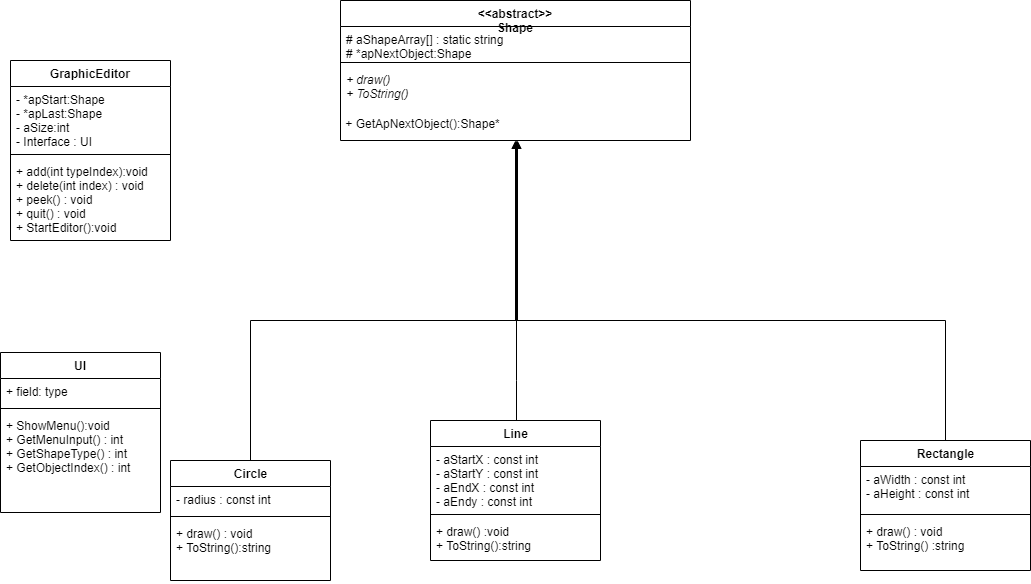

The diagram above was exported from draw.io. Its source (the exported page's mxGraphModel, read from the mxfile embedded in the PNG):
<mxGraphModel dx="1422" dy="713" grid="1" gridSize="10" guides="1" tooltips="1" connect="1" arrows="1" fold="1" page="1" pageScale="1" pageWidth="827" pageHeight="1169" math="0" shadow="0">
  <root>
    <mxCell id="0" />
    <mxCell id="1" parent="0" />
    <mxCell id="hn-oxJcI3oPRI2XOXEon-1" value="GraphicEditor" style="swimlane;fontStyle=1;align=center;verticalAlign=top;childLayout=stackLayout;horizontal=1;startSize=26;horizontalStack=0;resizeParent=1;resizeParentMax=0;resizeLast=0;collapsible=1;marginBottom=0;" parent="1" vertex="1">
      <mxGeometry x="70" y="80" width="160" height="180" as="geometry" />
    </mxCell>
    <mxCell id="hn-oxJcI3oPRI2XOXEon-2" value="- *apStart:Shape&#10;- *apLast:Shape&#10;- aSize:int&#10;- Interface : UI" style="text;strokeColor=none;fillColor=none;align=left;verticalAlign=top;spacingLeft=4;spacingRight=4;overflow=hidden;rotatable=0;points=[[0,0.5],[1,0.5]];portConstraint=eastwest;" parent="hn-oxJcI3oPRI2XOXEon-1" vertex="1">
      <mxGeometry y="26" width="160" height="64" as="geometry" />
    </mxCell>
    <mxCell id="hn-oxJcI3oPRI2XOXEon-3" value="" style="line;strokeWidth=1;fillColor=none;align=left;verticalAlign=middle;spacingTop=-1;spacingLeft=3;spacingRight=3;rotatable=0;labelPosition=right;points=[];portConstraint=eastwest;" parent="hn-oxJcI3oPRI2XOXEon-1" vertex="1">
      <mxGeometry y="90" width="160" height="8" as="geometry" />
    </mxCell>
    <mxCell id="hn-oxJcI3oPRI2XOXEon-4" value="+ add(int typeIndex):void&lt;br&gt;+ delete(int index) : void&lt;br&gt;+ peek() : void&lt;br&gt;+ quit() : void&lt;br&gt;+ StartEditor():void" style="text;strokeColor=none;fillColor=none;align=left;verticalAlign=top;spacingLeft=4;spacingRight=4;overflow=hidden;rotatable=0;points=[[0,0.5],[1,0.5]];portConstraint=eastwest;html=1;" parent="hn-oxJcI3oPRI2XOXEon-1" vertex="1">
      <mxGeometry y="98" width="160" height="82" as="geometry" />
    </mxCell>
    <mxCell id="hn-oxJcI3oPRI2XOXEon-19" value="&lt;&lt;abstract&gt;&gt;&#10;Shape" style="swimlane;fontStyle=1;align=center;verticalAlign=top;childLayout=stackLayout;horizontal=1;startSize=26;horizontalStack=0;resizeParent=1;resizeParentMax=0;resizeLast=0;collapsible=1;marginBottom=0;" parent="1" vertex="1">
      <mxGeometry x="400" y="20" width="350" height="140" as="geometry" />
    </mxCell>
    <mxCell id="hn-oxJcI3oPRI2XOXEon-20" value="# aShapeArray[] : static string&#10;# *apNextObject:Shape" style="text;strokeColor=none;fillColor=none;align=left;verticalAlign=top;spacingLeft=4;spacingRight=4;overflow=hidden;rotatable=0;points=[[0,0.5],[1,0.5]];portConstraint=eastwest;" parent="hn-oxJcI3oPRI2XOXEon-19" vertex="1">
      <mxGeometry y="26" width="350" height="32" as="geometry" />
    </mxCell>
    <mxCell id="hn-oxJcI3oPRI2XOXEon-21" value="" style="line;strokeWidth=1;fillColor=none;align=left;verticalAlign=middle;spacingTop=-1;spacingLeft=3;spacingRight=3;rotatable=0;labelPosition=right;points=[];portConstraint=eastwest;" parent="hn-oxJcI3oPRI2XOXEon-19" vertex="1">
      <mxGeometry y="58" width="350" height="8" as="geometry" />
    </mxCell>
    <mxCell id="hn-oxJcI3oPRI2XOXEon-22" value="+ draw()&#10;+ ToString()&#10;" style="text;strokeColor=none;fillColor=none;align=left;verticalAlign=top;spacingLeft=4;spacingRight=4;overflow=hidden;rotatable=0;points=[[0,0.5],[1,0.5]];portConstraint=eastwest;fontStyle=2" parent="hn-oxJcI3oPRI2XOXEon-19" vertex="1">
      <mxGeometry y="66" width="350" height="44" as="geometry" />
    </mxCell>
    <mxCell id="viLXmzzd_nFX5xt0Et5y-1" value="&amp;nbsp;+ GetApNextObject():Shape*" style="text;whiteSpace=wrap;html=1;" vertex="1" parent="hn-oxJcI3oPRI2XOXEon-19">
      <mxGeometry y="110" width="350" height="30" as="geometry" />
    </mxCell>
    <mxCell id="hn-oxJcI3oPRI2XOXEon-44" style="edgeStyle=orthogonalEdgeStyle;rounded=0;orthogonalLoop=1;jettySize=auto;html=1;" parent="1" source="hn-oxJcI3oPRI2XOXEon-23" edge="1">
      <mxGeometry relative="1" as="geometry">
        <mxPoint x="576" y="160" as="targetPoint" />
        <Array as="points">
          <mxPoint x="576" y="400" />
          <mxPoint x="576" y="400" />
        </Array>
      </mxGeometry>
    </mxCell>
    <mxCell id="hn-oxJcI3oPRI2XOXEon-23" value="Line" style="swimlane;fontStyle=1;align=center;verticalAlign=top;childLayout=stackLayout;horizontal=1;startSize=26;horizontalStack=0;resizeParent=1;resizeParentMax=0;resizeLast=0;collapsible=1;marginBottom=0;html=1;" parent="1" vertex="1">
      <mxGeometry x="490" y="440" width="170" height="140" as="geometry" />
    </mxCell>
    <mxCell id="hn-oxJcI3oPRI2XOXEon-24" value="- aStartX : const int&#10;- aStartY : const int&#10;- aEndX : const int&#10;- aEndy : const int" style="text;strokeColor=none;fillColor=none;align=left;verticalAlign=top;spacingLeft=4;spacingRight=4;overflow=hidden;rotatable=0;points=[[0,0.5],[1,0.5]];portConstraint=eastwest;" parent="hn-oxJcI3oPRI2XOXEon-23" vertex="1">
      <mxGeometry y="26" width="170" height="64" as="geometry" />
    </mxCell>
    <mxCell id="hn-oxJcI3oPRI2XOXEon-25" value="" style="line;strokeWidth=1;fillColor=none;align=left;verticalAlign=middle;spacingTop=-1;spacingLeft=3;spacingRight=3;rotatable=0;labelPosition=right;points=[];portConstraint=eastwest;" parent="hn-oxJcI3oPRI2XOXEon-23" vertex="1">
      <mxGeometry y="90" width="170" height="8" as="geometry" />
    </mxCell>
    <mxCell id="hn-oxJcI3oPRI2XOXEon-26" value="+ draw() :void&#10;+ ToString():string" style="text;strokeColor=none;fillColor=none;align=left;verticalAlign=top;spacingLeft=4;spacingRight=4;overflow=hidden;rotatable=0;points=[[0,0.5],[1,0.5]];portConstraint=eastwest;" parent="hn-oxJcI3oPRI2XOXEon-23" vertex="1">
      <mxGeometry y="98" width="170" height="42" as="geometry" />
    </mxCell>
    <mxCell id="hn-oxJcI3oPRI2XOXEon-45" style="edgeStyle=orthogonalEdgeStyle;rounded=0;orthogonalLoop=1;jettySize=auto;html=1;" parent="1" source="hn-oxJcI3oPRI2XOXEon-31" edge="1">
      <mxGeometry relative="1" as="geometry">
        <mxPoint x="575" y="160" as="targetPoint" />
        <Array as="points">
          <mxPoint x="1005" y="340" />
          <mxPoint x="575" y="340" />
        </Array>
      </mxGeometry>
    </mxCell>
    <mxCell id="hn-oxJcI3oPRI2XOXEon-31" value="Rectangle" style="swimlane;fontStyle=1;align=center;verticalAlign=top;childLayout=stackLayout;horizontal=1;startSize=26;horizontalStack=0;resizeParent=1;resizeParentMax=0;resizeLast=0;collapsible=1;marginBottom=0;html=1;" parent="1" vertex="1">
      <mxGeometry x="920" y="460" width="170" height="130" as="geometry" />
    </mxCell>
    <mxCell id="hn-oxJcI3oPRI2XOXEon-32" value="- aWidth : const int&#10;- aHeight : const int" style="text;strokeColor=none;fillColor=none;align=left;verticalAlign=top;spacingLeft=4;spacingRight=4;overflow=hidden;rotatable=0;points=[[0,0.5],[1,0.5]];portConstraint=eastwest;" parent="hn-oxJcI3oPRI2XOXEon-31" vertex="1">
      <mxGeometry y="26" width="170" height="44" as="geometry" />
    </mxCell>
    <mxCell id="hn-oxJcI3oPRI2XOXEon-33" value="" style="line;strokeWidth=1;fillColor=none;align=left;verticalAlign=middle;spacingTop=-1;spacingLeft=3;spacingRight=3;rotatable=0;labelPosition=right;points=[];portConstraint=eastwest;" parent="hn-oxJcI3oPRI2XOXEon-31" vertex="1">
      <mxGeometry y="70" width="170" height="8" as="geometry" />
    </mxCell>
    <mxCell id="hn-oxJcI3oPRI2XOXEon-34" value="+ draw() : void&#10;+ ToString() :string" style="text;strokeColor=none;fillColor=none;align=left;verticalAlign=top;spacingLeft=4;spacingRight=4;overflow=hidden;rotatable=0;points=[[0,0.5],[1,0.5]];portConstraint=eastwest;" parent="hn-oxJcI3oPRI2XOXEon-31" vertex="1">
      <mxGeometry y="78" width="170" height="52" as="geometry" />
    </mxCell>
    <mxCell id="hn-oxJcI3oPRI2XOXEon-43" style="edgeStyle=orthogonalEdgeStyle;rounded=0;orthogonalLoop=1;jettySize=auto;html=1;" parent="1" source="hn-oxJcI3oPRI2XOXEon-39" edge="1">
      <mxGeometry relative="1" as="geometry">
        <mxPoint x="577" y="160" as="targetPoint" />
        <Array as="points">
          <mxPoint x="310" y="340" />
          <mxPoint x="577" y="340" />
        </Array>
      </mxGeometry>
    </mxCell>
    <mxCell id="hn-oxJcI3oPRI2XOXEon-39" value="Circle" style="swimlane;fontStyle=1;align=center;verticalAlign=top;childLayout=stackLayout;horizontal=1;startSize=26;horizontalStack=0;resizeParent=1;resizeParentMax=0;resizeLast=0;collapsible=1;marginBottom=0;html=1;" parent="1" vertex="1">
      <mxGeometry x="230" y="480" width="160" height="120" as="geometry" />
    </mxCell>
    <mxCell id="hn-oxJcI3oPRI2XOXEon-40" value="- radius : const int" style="text;strokeColor=none;fillColor=none;align=left;verticalAlign=top;spacingLeft=4;spacingRight=4;overflow=hidden;rotatable=0;points=[[0,0.5],[1,0.5]];portConstraint=eastwest;" parent="hn-oxJcI3oPRI2XOXEon-39" vertex="1">
      <mxGeometry y="26" width="160" height="26" as="geometry" />
    </mxCell>
    <mxCell id="hn-oxJcI3oPRI2XOXEon-41" value="" style="line;strokeWidth=1;fillColor=none;align=left;verticalAlign=middle;spacingTop=-1;spacingLeft=3;spacingRight=3;rotatable=0;labelPosition=right;points=[];portConstraint=eastwest;" parent="hn-oxJcI3oPRI2XOXEon-39" vertex="1">
      <mxGeometry y="52" width="160" height="8" as="geometry" />
    </mxCell>
    <mxCell id="hn-oxJcI3oPRI2XOXEon-42" value="+ draw() : void&#10;+ ToString():string" style="text;strokeColor=none;fillColor=none;align=left;verticalAlign=top;spacingLeft=4;spacingRight=4;overflow=hidden;rotatable=0;points=[[0,0.5],[1,0.5]];portConstraint=eastwest;" parent="hn-oxJcI3oPRI2XOXEon-39" vertex="1">
      <mxGeometry y="60" width="160" height="60" as="geometry" />
    </mxCell>
    <mxCell id="hn-oxJcI3oPRI2XOXEon-46" value="UI" style="swimlane;fontStyle=1;align=center;verticalAlign=top;childLayout=stackLayout;horizontal=1;startSize=26;horizontalStack=0;resizeParent=1;resizeParentMax=0;resizeLast=0;collapsible=1;marginBottom=0;html=0;" parent="1" vertex="1">
      <mxGeometry x="60" y="372" width="160" height="160" as="geometry" />
    </mxCell>
    <mxCell id="hn-oxJcI3oPRI2XOXEon-47" value="+ field: type" style="text;strokeColor=none;fillColor=none;align=left;verticalAlign=top;spacingLeft=4;spacingRight=4;overflow=hidden;rotatable=0;points=[[0,0.5],[1,0.5]];portConstraint=eastwest;" parent="hn-oxJcI3oPRI2XOXEon-46" vertex="1">
      <mxGeometry y="26" width="160" height="26" as="geometry" />
    </mxCell>
    <mxCell id="hn-oxJcI3oPRI2XOXEon-48" value="" style="line;strokeWidth=1;fillColor=none;align=left;verticalAlign=middle;spacingTop=-1;spacingLeft=3;spacingRight=3;rotatable=0;labelPosition=right;points=[];portConstraint=eastwest;" parent="hn-oxJcI3oPRI2XOXEon-46" vertex="1">
      <mxGeometry y="52" width="160" height="8" as="geometry" />
    </mxCell>
    <mxCell id="hn-oxJcI3oPRI2XOXEon-49" value="+ ShowMenu():void&#10;+ GetMenuInput() : int&#10;+ GetShapeType() : int&#10;+ GetObjectIndex() : int" style="text;strokeColor=none;fillColor=none;align=left;verticalAlign=top;spacingLeft=4;spacingRight=4;overflow=hidden;rotatable=0;points=[[0,0.5],[1,0.5]];portConstraint=eastwest;" parent="hn-oxJcI3oPRI2XOXEon-46" vertex="1">
      <mxGeometry y="60" width="160" height="100" as="geometry" />
    </mxCell>
  </root>
</mxGraphModel>